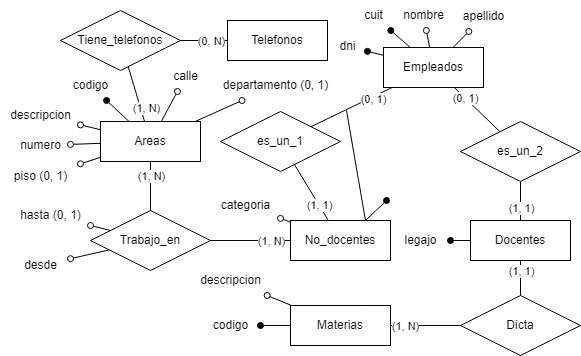

The diagram above was exported from draw.io. Its source (the exported page's mxGraphModel, read from the mxfile embedded in the PNG):
<mxGraphModel dx="1434" dy="768" grid="1" gridSize="10" guides="1" tooltips="1" connect="1" arrows="1" fold="1" page="1" pageScale="1" pageWidth="827" pageHeight="1169" math="0" shadow="0">
  <root>
    <mxCell id="0" />
    <mxCell id="1" parent="0" />
    <mxCell id="EtXGpjc93o7x6dQcbt6E-1" value="Areas" style="whiteSpace=wrap;html=1;align=center;" vertex="1" parent="1">
      <mxGeometry x="224" y="201" width="100" height="40" as="geometry" />
    </mxCell>
    <mxCell id="EtXGpjc93o7x6dQcbt6E-2" value="Empleados" style="whiteSpace=wrap;html=1;align=center;" vertex="1" parent="1">
      <mxGeometry x="507" y="127" width="100" height="40" as="geometry" />
    </mxCell>
    <mxCell id="EtXGpjc93o7x6dQcbt6E-3" value="" style="endArrow=oval;html=1;rounded=0;endFill=0;" edge="1" parent="1" source="EtXGpjc93o7x6dQcbt6E-1" target="EtXGpjc93o7x6dQcbt6E-8">
      <mxGeometry relative="1" as="geometry">
        <mxPoint x="395.620769432119" y="188.98948966279931" as="sourcePoint" />
        <mxPoint x="608" y="82" as="targetPoint" />
      </mxGeometry>
    </mxCell>
    <mxCell id="EtXGpjc93o7x6dQcbt6E-4" value="" style="endArrow=oval;html=1;rounded=0;endFill=0;" edge="1" parent="1" source="EtXGpjc93o7x6dQcbt6E-1" target="EtXGpjc93o7x6dQcbt6E-9">
      <mxGeometry relative="1" as="geometry">
        <mxPoint x="364.85862804040335" y="152.7480810225327" as="sourcePoint" />
        <mxPoint x="618" y="92" as="targetPoint" />
      </mxGeometry>
    </mxCell>
    <mxCell id="EtXGpjc93o7x6dQcbt6E-5" value="" style="endArrow=oval;html=1;rounded=0;endFill=0;" edge="1" parent="1" source="EtXGpjc93o7x6dQcbt6E-1" target="EtXGpjc93o7x6dQcbt6E-10">
      <mxGeometry relative="1" as="geometry">
        <mxPoint x="390.4194724705235" y="149.05134662148885" as="sourcePoint" />
        <mxPoint x="628" y="102" as="targetPoint" />
      </mxGeometry>
    </mxCell>
    <mxCell id="EtXGpjc93o7x6dQcbt6E-6" value="" style="endArrow=oval;html=1;rounded=0;endFill=0;" edge="1" parent="1" source="EtXGpjc93o7x6dQcbt6E-1" target="EtXGpjc93o7x6dQcbt6E-7">
      <mxGeometry relative="1" as="geometry">
        <mxPoint x="409.86943536680565" y="150.03408943967133" as="sourcePoint" />
        <mxPoint x="448" y="110" as="targetPoint" />
      </mxGeometry>
    </mxCell>
    <mxCell id="EtXGpjc93o7x6dQcbt6E-7" value="piso (0, 1)" style="text;html=1;align=center;verticalAlign=middle;resizable=0;points=[];autosize=1;strokeColor=none;fillColor=none;rounded=0;" vertex="1" parent="1">
      <mxGeometry x="124" y="241" width="80" height="30" as="geometry" />
    </mxCell>
    <mxCell id="EtXGpjc93o7x6dQcbt6E-8" value="departamento (0, 1)" style="text;html=1;align=center;verticalAlign=middle;resizable=0;points=[];autosize=1;strokeColor=none;fillColor=none;rounded=0;" vertex="1" parent="1">
      <mxGeometry x="334" y="150" width="130" height="30" as="geometry" />
    </mxCell>
    <mxCell id="EtXGpjc93o7x6dQcbt6E-9" value="numero" style="text;html=1;align=center;verticalAlign=middle;resizable=0;points=[];autosize=1;strokeColor=none;fillColor=none;rounded=0;" vertex="1" parent="1">
      <mxGeometry x="134" y="210" width="60" height="30" as="geometry" />
    </mxCell>
    <mxCell id="EtXGpjc93o7x6dQcbt6E-10" value="calle" style="text;html=1;align=center;verticalAlign=middle;resizable=0;points=[];autosize=1;strokeColor=none;fillColor=none;rounded=0;" vertex="1" parent="1">
      <mxGeometry x="284" y="141" width="50" height="30" as="geometry" />
    </mxCell>
    <mxCell id="EtXGpjc93o7x6dQcbt6E-15" value="" style="endArrow=oval;html=1;rounded=0;endFill=0;" edge="1" parent="1" source="EtXGpjc93o7x6dQcbt6E-1" target="EtXGpjc93o7x6dQcbt6E-16">
      <mxGeometry relative="1" as="geometry">
        <mxPoint x="274" y="300" as="sourcePoint" />
        <mxPoint x="825" y="20" as="targetPoint" />
      </mxGeometry>
    </mxCell>
    <mxCell id="EtXGpjc93o7x6dQcbt6E-16" value="descripcion" style="text;html=1;align=center;verticalAlign=middle;resizable=0;points=[];autosize=1;strokeColor=none;fillColor=none;rounded=0;" vertex="1" parent="1">
      <mxGeometry x="124" y="180" width="80" height="30" as="geometry" />
    </mxCell>
    <mxCell id="EtXGpjc93o7x6dQcbt6E-17" value="" style="endArrow=oval;html=1;rounded=0;endFill=1;" edge="1" parent="1" source="EtXGpjc93o7x6dQcbt6E-1" target="EtXGpjc93o7x6dQcbt6E-18">
      <mxGeometry relative="1" as="geometry">
        <mxPoint x="294" y="250" as="sourcePoint" />
        <mxPoint x="845" y="-30" as="targetPoint" />
      </mxGeometry>
    </mxCell>
    <mxCell id="EtXGpjc93o7x6dQcbt6E-18" value="codigo" style="text;html=1;align=center;verticalAlign=middle;resizable=0;points=[];autosize=1;strokeColor=none;fillColor=none;rounded=0;" vertex="1" parent="1">
      <mxGeometry x="184" y="150" width="60" height="30" as="geometry" />
    </mxCell>
    <mxCell id="EtXGpjc93o7x6dQcbt6E-19" value="Trabajo_en" style="shape=rhombus;perimeter=rhombusPerimeter;whiteSpace=wrap;html=1;align=center;" vertex="1" parent="1">
      <mxGeometry x="214" y="290" width="120" height="60" as="geometry" />
    </mxCell>
    <mxCell id="EtXGpjc93o7x6dQcbt6E-20" value="" style="endArrow=oval;html=1;rounded=0;endFill=0;" edge="1" parent="1" source="EtXGpjc93o7x6dQcbt6E-19" target="EtXGpjc93o7x6dQcbt6E-21">
      <mxGeometry relative="1" as="geometry">
        <mxPoint x="144" y="379" as="sourcePoint" />
        <mxPoint x="184" y="378" as="targetPoint" />
      </mxGeometry>
    </mxCell>
    <mxCell id="EtXGpjc93o7x6dQcbt6E-21" value="desde" style="text;html=1;align=center;verticalAlign=middle;resizable=0;points=[];autosize=1;strokeColor=none;fillColor=none;rounded=0;" vertex="1" parent="1">
      <mxGeometry x="134" y="330" width="60" height="30" as="geometry" />
    </mxCell>
    <mxCell id="EtXGpjc93o7x6dQcbt6E-22" value="" style="endArrow=oval;html=1;rounded=0;endFill=0;" edge="1" parent="1" source="EtXGpjc93o7x6dQcbt6E-19" target="EtXGpjc93o7x6dQcbt6E-23">
      <mxGeometry relative="1" as="geometry">
        <mxPoint x="229" y="389" as="sourcePoint" />
        <mxPoint x="269" y="388" as="targetPoint" />
      </mxGeometry>
    </mxCell>
    <mxCell id="EtXGpjc93o7x6dQcbt6E-23" value="hasta (0, 1)" style="text;html=1;align=center;verticalAlign=middle;resizable=0;points=[];autosize=1;strokeColor=none;fillColor=none;rounded=0;" vertex="1" parent="1">
      <mxGeometry x="134" y="280" width="80" height="30" as="geometry" />
    </mxCell>
    <mxCell id="EtXGpjc93o7x6dQcbt6E-24" value="" style="endArrow=none;html=1;rounded=0;" edge="1" parent="1" source="EtXGpjc93o7x6dQcbt6E-19" target="EtXGpjc93o7x6dQcbt6E-1">
      <mxGeometry relative="1" as="geometry">
        <mxPoint x="404" y="290" as="sourcePoint" />
        <mxPoint x="564" y="290" as="targetPoint" />
      </mxGeometry>
    </mxCell>
    <mxCell id="EtXGpjc93o7x6dQcbt6E-25" value="(1, N)" style="edgeLabel;html=1;align=center;verticalAlign=middle;resizable=0;points=[];" vertex="1" connectable="0" parent="EtXGpjc93o7x6dQcbt6E-24">
      <mxGeometry x="0.4286" relative="1" as="geometry">
        <mxPoint as="offset" />
      </mxGeometry>
    </mxCell>
    <mxCell id="EtXGpjc93o7x6dQcbt6E-29" value="No_docentes" style="whiteSpace=wrap;html=1;align=center;" vertex="1" parent="1">
      <mxGeometry x="414" y="300" width="100" height="40" as="geometry" />
    </mxCell>
    <mxCell id="EtXGpjc93o7x6dQcbt6E-30" value="" style="endArrow=none;html=1;rounded=0;" edge="1" parent="1" source="EtXGpjc93o7x6dQcbt6E-29" target="EtXGpjc93o7x6dQcbt6E-19">
      <mxGeometry relative="1" as="geometry">
        <mxPoint x="414" y="340" as="sourcePoint" />
        <mxPoint x="574" y="340" as="targetPoint" />
      </mxGeometry>
    </mxCell>
    <mxCell id="EtXGpjc93o7x6dQcbt6E-31" value="(1, N)" style="edgeLabel;html=1;align=center;verticalAlign=middle;resizable=0;points=[];" vertex="1" connectable="0" parent="EtXGpjc93o7x6dQcbt6E-30">
      <mxGeometry x="-0.617" relative="1" as="geometry">
        <mxPoint x="-5" as="offset" />
      </mxGeometry>
    </mxCell>
    <mxCell id="EtXGpjc93o7x6dQcbt6E-32" value="Docentes" style="whiteSpace=wrap;html=1;align=center;" vertex="1" parent="1">
      <mxGeometry x="594" y="300" width="100" height="40" as="geometry" />
    </mxCell>
    <mxCell id="EtXGpjc93o7x6dQcbt6E-33" value="" style="endArrow=oval;html=1;rounded=0;endFill=0;" edge="1" parent="1" source="EtXGpjc93o7x6dQcbt6E-29" target="EtXGpjc93o7x6dQcbt6E-34">
      <mxGeometry relative="1" as="geometry">
        <mxPoint x="330" y="269" as="sourcePoint" />
        <mxPoint x="370" y="268" as="targetPoint" />
      </mxGeometry>
    </mxCell>
    <mxCell id="EtXGpjc93o7x6dQcbt6E-34" value="categoria" style="text;html=1;align=center;verticalAlign=middle;resizable=0;points=[];autosize=1;strokeColor=none;fillColor=none;rounded=0;" vertex="1" parent="1">
      <mxGeometry x="334" y="270" width="70" height="30" as="geometry" />
    </mxCell>
    <mxCell id="EtXGpjc93o7x6dQcbt6E-35" value="" style="endArrow=oval;html=1;rounded=0;endFill=1;" edge="1" parent="1" source="EtXGpjc93o7x6dQcbt6E-2" target="EtXGpjc93o7x6dQcbt6E-36">
      <mxGeometry relative="1" as="geometry">
        <mxPoint x="537" y="100" as="sourcePoint" />
        <mxPoint x="577" y="99" as="targetPoint" />
      </mxGeometry>
    </mxCell>
    <mxCell id="EtXGpjc93o7x6dQcbt6E-36" value="dni" style="text;html=1;align=center;verticalAlign=middle;resizable=0;points=[];autosize=1;strokeColor=none;fillColor=none;rounded=0;" vertex="1" parent="1">
      <mxGeometry x="451" y="111" width="40" height="30" as="geometry" />
    </mxCell>
    <mxCell id="EtXGpjc93o7x6dQcbt6E-37" value="" style="endArrow=oval;html=1;rounded=0;endFill=0;" edge="1" parent="1" source="EtXGpjc93o7x6dQcbt6E-2" target="EtXGpjc93o7x6dQcbt6E-38">
      <mxGeometry relative="1" as="geometry">
        <mxPoint x="798" y="-38" as="sourcePoint" />
        <mxPoint x="838" y="-39" as="targetPoint" />
      </mxGeometry>
    </mxCell>
    <mxCell id="EtXGpjc93o7x6dQcbt6E-38" value="apellido" style="text;html=1;align=center;verticalAlign=middle;resizable=0;points=[];autosize=1;strokeColor=none;fillColor=none;rounded=0;" vertex="1" parent="1">
      <mxGeometry x="577" y="81" width="60" height="30" as="geometry" />
    </mxCell>
    <mxCell id="EtXGpjc93o7x6dQcbt6E-39" value="" style="endArrow=oval;html=1;rounded=0;endFill=0;" edge="1" parent="1" source="EtXGpjc93o7x6dQcbt6E-2" target="EtXGpjc93o7x6dQcbt6E-40">
      <mxGeometry relative="1" as="geometry">
        <mxPoint x="617" y="153" as="sourcePoint" />
        <mxPoint x="848" y="-29" as="targetPoint" />
      </mxGeometry>
    </mxCell>
    <mxCell id="EtXGpjc93o7x6dQcbt6E-40" value="nombre" style="text;html=1;align=center;verticalAlign=middle;resizable=0;points=[];autosize=1;strokeColor=none;fillColor=none;rounded=0;" vertex="1" parent="1">
      <mxGeometry x="517" y="80" width="60" height="30" as="geometry" />
    </mxCell>
    <mxCell id="EtXGpjc93o7x6dQcbt6E-41" value="" style="endArrow=oval;html=1;rounded=0;endFill=1;" edge="1" parent="1" source="EtXGpjc93o7x6dQcbt6E-2" target="EtXGpjc93o7x6dQcbt6E-42">
      <mxGeometry relative="1" as="geometry">
        <mxPoint x="557" y="80.22222222222217" as="sourcePoint" />
        <mxPoint x="808" y="-88" as="targetPoint" />
      </mxGeometry>
    </mxCell>
    <mxCell id="EtXGpjc93o7x6dQcbt6E-42" value="cuit" style="text;html=1;align=center;verticalAlign=middle;resizable=0;points=[];autosize=1;strokeColor=none;fillColor=none;rounded=0;" vertex="1" parent="1">
      <mxGeometry x="477" y="80" width="40" height="30" as="geometry" />
    </mxCell>
    <mxCell id="EtXGpjc93o7x6dQcbt6E-43" value="" style="endArrow=oval;html=1;rounded=0;endFill=1;" edge="1" parent="1" source="EtXGpjc93o7x6dQcbt6E-32" target="EtXGpjc93o7x6dQcbt6E-44">
      <mxGeometry relative="1" as="geometry">
        <mxPoint x="634" y="242" as="sourcePoint" />
        <mxPoint x="865" y="60" as="targetPoint" />
      </mxGeometry>
    </mxCell>
    <mxCell id="EtXGpjc93o7x6dQcbt6E-44" value="legajo" style="text;html=1;align=center;verticalAlign=middle;resizable=0;points=[];autosize=1;strokeColor=none;fillColor=none;rounded=0;" vertex="1" parent="1">
      <mxGeometry x="514" y="305" width="60" height="30" as="geometry" />
    </mxCell>
    <mxCell id="EtXGpjc93o7x6dQcbt6E-45" value="Dicta" style="shape=rhombus;perimeter=rhombusPerimeter;whiteSpace=wrap;html=1;align=center;" vertex="1" parent="1">
      <mxGeometry x="584" y="375" width="120" height="60" as="geometry" />
    </mxCell>
    <mxCell id="EtXGpjc93o7x6dQcbt6E-46" value="" style="endArrow=none;html=1;rounded=0;" edge="1" parent="1" source="EtXGpjc93o7x6dQcbt6E-32" target="EtXGpjc93o7x6dQcbt6E-45">
      <mxGeometry relative="1" as="geometry">
        <mxPoint x="724" y="360" as="sourcePoint" />
        <mxPoint x="884" y="360" as="targetPoint" />
      </mxGeometry>
    </mxCell>
    <mxCell id="EtXGpjc93o7x6dQcbt6E-47" value="(1, 1)" style="edgeLabel;html=1;align=center;verticalAlign=middle;resizable=0;points=[];" vertex="1" connectable="0" parent="EtXGpjc93o7x6dQcbt6E-46">
      <mxGeometry x="-0.0286" relative="1" as="geometry">
        <mxPoint y="-7" as="offset" />
      </mxGeometry>
    </mxCell>
    <mxCell id="EtXGpjc93o7x6dQcbt6E-48" value="Materias" style="whiteSpace=wrap;html=1;align=center;" vertex="1" parent="1">
      <mxGeometry x="414" y="385" width="100" height="40" as="geometry" />
    </mxCell>
    <mxCell id="EtXGpjc93o7x6dQcbt6E-49" value="" style="endArrow=none;html=1;rounded=0;" edge="1" parent="1" source="EtXGpjc93o7x6dQcbt6E-45" target="EtXGpjc93o7x6dQcbt6E-48">
      <mxGeometry relative="1" as="geometry">
        <mxPoint x="544" y="430" as="sourcePoint" />
        <mxPoint x="704" y="430" as="targetPoint" />
      </mxGeometry>
    </mxCell>
    <mxCell id="EtXGpjc93o7x6dQcbt6E-50" value="(1, N)" style="edgeLabel;html=1;align=center;verticalAlign=middle;resizable=0;points=[];" vertex="1" connectable="0" parent="EtXGpjc93o7x6dQcbt6E-49">
      <mxGeometry x="0.6286" relative="1" as="geometry">
        <mxPoint x="1" as="offset" />
      </mxGeometry>
    </mxCell>
    <mxCell id="EtXGpjc93o7x6dQcbt6E-51" value="" style="endArrow=oval;html=1;rounded=0;endFill=1;" edge="1" parent="1" source="EtXGpjc93o7x6dQcbt6E-48" target="EtXGpjc93o7x6dQcbt6E-52">
      <mxGeometry relative="1" as="geometry">
        <mxPoint x="234" y="443" as="sourcePoint" />
        <mxPoint x="465" y="261" as="targetPoint" />
      </mxGeometry>
    </mxCell>
    <mxCell id="EtXGpjc93o7x6dQcbt6E-52" value="codigo" style="text;html=1;align=center;verticalAlign=middle;resizable=0;points=[];autosize=1;strokeColor=none;fillColor=none;rounded=0;" vertex="1" parent="1">
      <mxGeometry x="324" y="390" width="60" height="30" as="geometry" />
    </mxCell>
    <mxCell id="EtXGpjc93o7x6dQcbt6E-53" value="" style="endArrow=oval;html=1;rounded=0;endFill=0;" edge="1" parent="1" source="EtXGpjc93o7x6dQcbt6E-48" target="EtXGpjc93o7x6dQcbt6E-54">
      <mxGeometry relative="1" as="geometry">
        <mxPoint x="348" y="483" as="sourcePoint" />
        <mxPoint x="579" y="301" as="targetPoint" />
      </mxGeometry>
    </mxCell>
    <mxCell id="EtXGpjc93o7x6dQcbt6E-54" value="descripcion" style="text;html=1;align=center;verticalAlign=middle;resizable=0;points=[];autosize=1;strokeColor=none;fillColor=none;rounded=0;" vertex="1" parent="1">
      <mxGeometry x="314" y="345" width="80" height="30" as="geometry" />
    </mxCell>
    <mxCell id="EtXGpjc93o7x6dQcbt6E-55" value="Tiene_telefonos" style="shape=rhombus;perimeter=rhombusPerimeter;whiteSpace=wrap;html=1;align=center;" vertex="1" parent="1">
      <mxGeometry x="184" y="90" width="120" height="60" as="geometry" />
    </mxCell>
    <mxCell id="EtXGpjc93o7x6dQcbt6E-56" value="" style="endArrow=none;html=1;rounded=0;" edge="1" parent="1" source="EtXGpjc93o7x6dQcbt6E-1" target="EtXGpjc93o7x6dQcbt6E-55">
      <mxGeometry relative="1" as="geometry">
        <mxPoint x="270" y="160" as="sourcePoint" />
        <mxPoint x="430" y="160" as="targetPoint" />
      </mxGeometry>
    </mxCell>
    <mxCell id="EtXGpjc93o7x6dQcbt6E-63" value="(1, N)" style="edgeLabel;html=1;align=center;verticalAlign=middle;resizable=0;points=[];" vertex="1" connectable="0" parent="EtXGpjc93o7x6dQcbt6E-56">
      <mxGeometry x="-0.4609" y="3" relative="1" as="geometry">
        <mxPoint x="9" as="offset" />
      </mxGeometry>
    </mxCell>
    <mxCell id="EtXGpjc93o7x6dQcbt6E-57" value="Telefonos" style="whiteSpace=wrap;html=1;align=center;" vertex="1" parent="1">
      <mxGeometry x="351" y="100" width="100" height="40" as="geometry" />
    </mxCell>
    <mxCell id="EtXGpjc93o7x6dQcbt6E-58" value="" style="endArrow=none;html=1;rounded=0;" edge="1" parent="1" source="EtXGpjc93o7x6dQcbt6E-55" target="EtXGpjc93o7x6dQcbt6E-57">
      <mxGeometry relative="1" as="geometry">
        <mxPoint x="284" y="211" as="sourcePoint" />
        <mxPoint x="284" y="160" as="targetPoint" />
      </mxGeometry>
    </mxCell>
    <mxCell id="EtXGpjc93o7x6dQcbt6E-64" value="(0, N)" style="edgeLabel;html=1;align=center;verticalAlign=middle;resizable=0;points=[];" vertex="1" connectable="0" parent="EtXGpjc93o7x6dQcbt6E-58">
      <mxGeometry x="0.3617" y="2" relative="1" as="geometry">
        <mxPoint x="-2" y="2" as="offset" />
      </mxGeometry>
    </mxCell>
    <mxCell id="EtXGpjc93o7x6dQcbt6E-65" value="es_un_1" style="shape=rhombus;perimeter=rhombusPerimeter;whiteSpace=wrap;html=1;align=center;" vertex="1" parent="1">
      <mxGeometry x="344" y="191" width="120" height="60" as="geometry" />
    </mxCell>
    <mxCell id="EtXGpjc93o7x6dQcbt6E-66" value="es_un_2" style="shape=rhombus;perimeter=rhombusPerimeter;whiteSpace=wrap;html=1;align=center;" vertex="1" parent="1">
      <mxGeometry x="584" y="201" width="120" height="60" as="geometry" />
    </mxCell>
    <mxCell id="EtXGpjc93o7x6dQcbt6E-67" value="" style="endArrow=none;html=1;rounded=0;" edge="1" parent="1" source="EtXGpjc93o7x6dQcbt6E-32" target="EtXGpjc93o7x6dQcbt6E-66">
      <mxGeometry relative="1" as="geometry">
        <mxPoint x="610" y="150" as="sourcePoint" />
        <mxPoint x="720" y="170" as="targetPoint" />
      </mxGeometry>
    </mxCell>
    <mxCell id="EtXGpjc93o7x6dQcbt6E-76" value="(1, 1)" style="edgeLabel;html=1;align=center;verticalAlign=middle;resizable=0;points=[];" vertex="1" connectable="0" parent="EtXGpjc93o7x6dQcbt6E-67">
      <mxGeometry x="-0.3333" relative="1" as="geometry">
        <mxPoint as="offset" />
      </mxGeometry>
    </mxCell>
    <mxCell id="EtXGpjc93o7x6dQcbt6E-68" value="" style="endArrow=none;html=1;rounded=0;" edge="1" parent="1" source="EtXGpjc93o7x6dQcbt6E-66" target="EtXGpjc93o7x6dQcbt6E-2">
      <mxGeometry relative="1" as="geometry">
        <mxPoint x="654" y="310" as="sourcePoint" />
        <mxPoint x="654" y="271" as="targetPoint" />
      </mxGeometry>
    </mxCell>
    <mxCell id="EtXGpjc93o7x6dQcbt6E-77" value="(0, 1)" style="edgeLabel;html=1;align=center;verticalAlign=middle;resizable=0;points=[];" vertex="1" connectable="0" parent="EtXGpjc93o7x6dQcbt6E-68">
      <mxGeometry x="0.5269" y="-1" relative="1" as="geometry">
        <mxPoint y="1" as="offset" />
      </mxGeometry>
    </mxCell>
    <mxCell id="EtXGpjc93o7x6dQcbt6E-69" value="" style="endArrow=none;html=1;rounded=0;" edge="1" parent="1" source="EtXGpjc93o7x6dQcbt6E-29" target="EtXGpjc93o7x6dQcbt6E-65">
      <mxGeometry relative="1" as="geometry">
        <mxPoint x="460" y="270" as="sourcePoint" />
        <mxPoint x="620" y="270" as="targetPoint" />
      </mxGeometry>
    </mxCell>
    <mxCell id="EtXGpjc93o7x6dQcbt6E-75" value="(1, 1)" style="edgeLabel;html=1;align=center;verticalAlign=middle;resizable=0;points=[];" vertex="1" connectable="0" parent="EtXGpjc93o7x6dQcbt6E-69">
      <mxGeometry x="-0.4513" relative="1" as="geometry">
        <mxPoint as="offset" />
      </mxGeometry>
    </mxCell>
    <mxCell id="EtXGpjc93o7x6dQcbt6E-73" value="" style="endArrow=none;html=1;rounded=0;" edge="1" parent="1" source="EtXGpjc93o7x6dQcbt6E-65" target="EtXGpjc93o7x6dQcbt6E-2">
      <mxGeometry relative="1" as="geometry">
        <mxPoint x="464" y="310" as="sourcePoint" />
        <mxPoint x="436" y="254" as="targetPoint" />
      </mxGeometry>
    </mxCell>
    <mxCell id="EtXGpjc93o7x6dQcbt6E-78" value="(0, 1)" style="edgeLabel;html=1;align=center;verticalAlign=middle;resizable=0;points=[];" vertex="1" connectable="0" parent="EtXGpjc93o7x6dQcbt6E-73">
      <mxGeometry x="0.7104" y="-3" relative="1" as="geometry">
        <mxPoint x="-9" y="3" as="offset" />
      </mxGeometry>
    </mxCell>
    <mxCell id="EtXGpjc93o7x6dQcbt6E-74" value="" style="endArrow=oval;html=1;rounded=0;exitX=0.75;exitY=0;exitDx=0;exitDy=0;endFill=1;" edge="1" parent="1" source="EtXGpjc93o7x6dQcbt6E-29">
      <mxGeometry relative="1" as="geometry">
        <mxPoint x="450" y="240" as="sourcePoint" />
        <mxPoint x="510" y="280" as="targetPoint" />
      </mxGeometry>
    </mxCell>
    <mxCell id="EtXGpjc93o7x6dQcbt6E-79" value="" style="endArrow=none;html=1;rounded=0;entryX=0.75;entryY=0;entryDx=0;entryDy=0;" edge="1" parent="1" target="EtXGpjc93o7x6dQcbt6E-29">
      <mxGeometry relative="1" as="geometry">
        <mxPoint x="470" y="190" as="sourcePoint" />
        <mxPoint x="490" y="220" as="targetPoint" />
      </mxGeometry>
    </mxCell>
  </root>
</mxGraphModel>